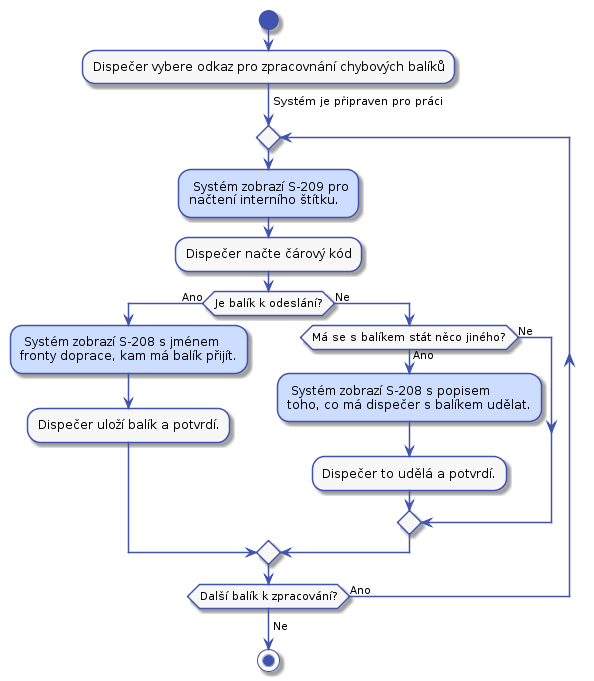

The diagram above was rendered by PlantUML. Its source (embedded in the PNG):
@startuml



skinparam activity {
    BorderColor #4053AF
    ArrowColor #4053AF
    FontName Roboto
    BackgroundColor #F7F7F7
    StartColor #4053AF
    EndColor #4053AF
}

skinparam activityDiamond {
    BorderColor #4053AF
    ArrowColor #4053AF
    FontName Roboto
    BackgroundColor #F7F7F7
}

skinparam actor {
    BorderColor #4053AF
    ArrowColor #4053AF
    FontName Roboto
    BackgroundColor #F7F7F7
}

skinparam useCase {
    BorderColor #4053AF
    ArrowColor #4053AF
    FontName Roboto
    BackgroundColor #F7F7F7
}

skinparam state {
    BorderColor #4053AF
    ArrowColor #4053AF
    FontName Roboto
    BackgroundColor #F7F7F7
}

skinparam sequence {
    ParticipantBorderColor #4053AF
    ParticipantBackgroundColor #F7F7F7
}

skinparam note {
    BorderColor #4053AF
    BackgroundColor #F7F7F7
}


start

:Dispečer vybere odkaz pro zpracovnání chybových balíků;

-> Systém je připraven pro práci;

repeat
    #CDDDFF: Systém zobrazí S-209 pro
    načtení interního štítku.;
    :Dispečer načte čárový kód;
    
    if (Je balík k odeslání?) then (Ano)
        #CDDDFF: Systém zobrazí S-208 s jménem
        fronty doprace, kam má balík přijít.;
        :Dispečer uloží balík a potvrdí.;
    else (Ne)
        if (Má se s balíkem stát něco jiného?) then (Ano)
            #CDDDFF: Systém zobrazí S-208 s popisem
            toho, co má dispečer s balíkem udělat.;
            :Dispečer to udělá a potvrdí.;
        else (Ne)
        endif
    endif
repeat while (Další balík k zpracování?) is (Ano)
->Ne;

stop
@enduml